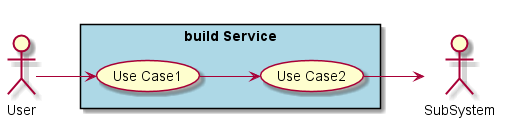

The diagram above was rendered by PlantUML. Its source (embedded in the PNG):
@startuml

left to right direction

actor :User:
actor :SubSystem:


rectangle "build Service" #lightblue {
    UseCase UC1  as "Use Case1"
    UseCase UC2  as "Use Case2"

    User --> UC1
    UC1 --> UC2
    UC2 --> SubSystem
}

@enduml